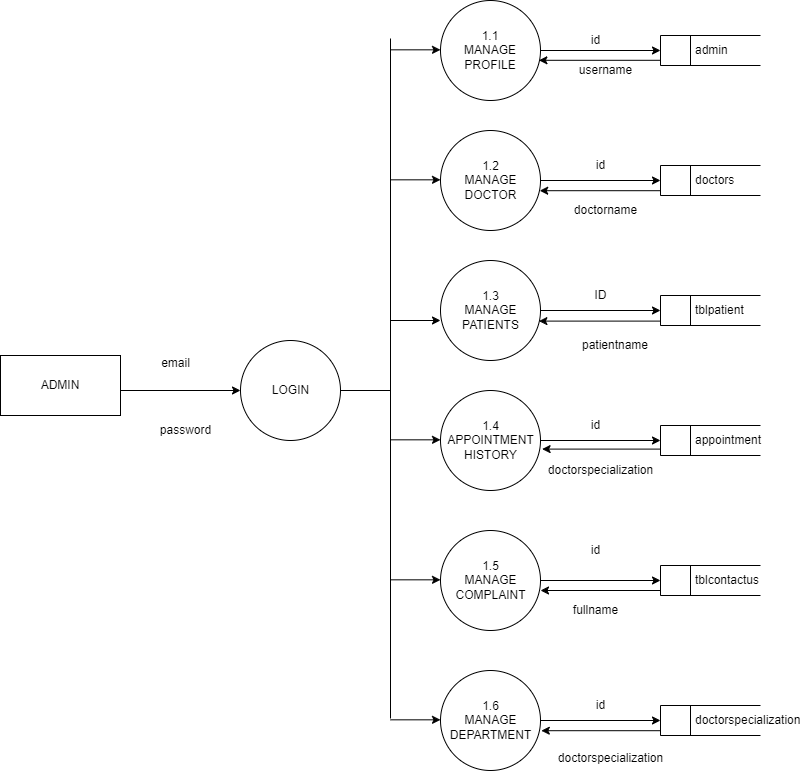

The diagram above was exported from draw.io. Its source (the exported page's mxGraphModel, read from the mxfile embedded in the PNG):
<mxGraphModel dx="1416" dy="820" grid="1" gridSize="10" guides="1" tooltips="1" connect="1" arrows="1" fold="1" page="1" pageScale="1" pageWidth="827" pageHeight="1169" math="0" shadow="0">
  <root>
    <mxCell id="0" />
    <mxCell id="1" parent="0" />
    <mxCell id="-oLSNbnGgWlIvWiYRezd-1" style="edgeStyle=orthogonalEdgeStyle;rounded=0;orthogonalLoop=1;jettySize=auto;html=1;exitX=1;exitY=0.5;exitDx=0;exitDy=0;entryX=0;entryY=0.5;entryDx=0;entryDy=0;" parent="1" source="-oLSNbnGgWlIvWiYRezd-2" target="-oLSNbnGgWlIvWiYRezd-6" edge="1">
      <mxGeometry relative="1" as="geometry">
        <Array as="points">
          <mxPoint x="140" y="442" />
        </Array>
      </mxGeometry>
    </mxCell>
    <mxCell id="-oLSNbnGgWlIvWiYRezd-2" value="ADMIN" style="rounded=0;whiteSpace=wrap;html=1;" parent="1" vertex="1">
      <mxGeometry x="20" y="407" width="120" height="60" as="geometry" />
    </mxCell>
    <mxCell id="IQEZFG4MtxE4WTJZNz4Y-6" style="edgeStyle=orthogonalEdgeStyle;rounded=0;orthogonalLoop=1;jettySize=auto;html=1;exitX=1;exitY=0.5;exitDx=0;exitDy=0;" parent="1" source="-oLSNbnGgWlIvWiYRezd-3" target="-oLSNbnGgWlIvWiYRezd-4" edge="1">
      <mxGeometry relative="1" as="geometry" />
    </mxCell>
    <mxCell id="-oLSNbnGgWlIvWiYRezd-3" value="1.1&lt;br&gt;MANAGE&lt;br&gt;PROFILE" style="ellipse;whiteSpace=wrap;html=1;aspect=fixed;" parent="1" vertex="1">
      <mxGeometry x="460" y="52" width="100" height="100" as="geometry" />
    </mxCell>
    <mxCell id="IQEZFG4MtxE4WTJZNz4Y-7" style="edgeStyle=orthogonalEdgeStyle;rounded=0;orthogonalLoop=1;jettySize=auto;html=1;exitX=0;exitY=1;exitDx=0;exitDy=0;entryX=0.984;entryY=0.598;entryDx=0;entryDy=0;entryPerimeter=0;" parent="1" source="-oLSNbnGgWlIvWiYRezd-4" target="-oLSNbnGgWlIvWiYRezd-3" edge="1">
      <mxGeometry relative="1" as="geometry">
        <Array as="points">
          <mxPoint x="680" y="112" />
        </Array>
      </mxGeometry>
    </mxCell>
    <mxCell id="-oLSNbnGgWlIvWiYRezd-4" value="&amp;nbsp; &amp;nbsp; &amp;nbsp; &amp;nbsp; &amp;nbsp;admin" style="html=1;dashed=0;whitespace=wrap;shape=mxgraph.dfd.dataStoreID;align=left;spacingLeft=3;points=[[0,0],[0.5,0],[1,0],[0,0.5],[1,0.5],[0,1],[0.5,1],[1,1]];" parent="1" vertex="1">
      <mxGeometry x="680" y="87" width="100" height="30" as="geometry" />
    </mxCell>
    <mxCell id="-oLSNbnGgWlIvWiYRezd-6" value="LOGIN" style="shape=ellipse;html=1;dashed=0;whitespace=wrap;aspect=fixed;perimeter=ellipsePerimeter;" parent="1" vertex="1">
      <mxGeometry x="260" y="392" width="100" height="100" as="geometry" />
    </mxCell>
    <mxCell id="-oLSNbnGgWlIvWiYRezd-7" value="email" style="text;html=1;align=center;verticalAlign=middle;resizable=0;points=[];autosize=1;strokeColor=none;fillColor=none;" parent="1" vertex="1">
      <mxGeometry x="170" y="400" width="50" height="30" as="geometry" />
    </mxCell>
    <mxCell id="-oLSNbnGgWlIvWiYRezd-8" value="password" style="text;html=1;align=center;verticalAlign=middle;resizable=0;points=[];autosize=1;strokeColor=none;fillColor=none;" parent="1" vertex="1">
      <mxGeometry x="170" y="467" width="70" height="30" as="geometry" />
    </mxCell>
    <mxCell id="IQEZFG4MtxE4WTJZNz4Y-8" style="edgeStyle=orthogonalEdgeStyle;rounded=0;orthogonalLoop=1;jettySize=auto;html=1;exitX=1;exitY=0.5;exitDx=0;exitDy=0;" parent="1" source="-oLSNbnGgWlIvWiYRezd-10" target="-oLSNbnGgWlIvWiYRezd-12" edge="1">
      <mxGeometry relative="1" as="geometry" />
    </mxCell>
    <mxCell id="-oLSNbnGgWlIvWiYRezd-10" value="1.2&lt;br&gt;MANAGE &lt;br&gt;DOCTOR" style="shape=ellipse;html=1;dashed=0;whitespace=wrap;aspect=fixed;perimeter=ellipsePerimeter;" parent="1" vertex="1">
      <mxGeometry x="460" y="182" width="100" height="100" as="geometry" />
    </mxCell>
    <mxCell id="IQEZFG4MtxE4WTJZNz4Y-9" style="edgeStyle=orthogonalEdgeStyle;rounded=0;orthogonalLoop=1;jettySize=auto;html=1;exitX=0;exitY=1;exitDx=0;exitDy=0;entryX=0.992;entryY=0.602;entryDx=0;entryDy=0;entryPerimeter=0;" parent="1" source="-oLSNbnGgWlIvWiYRezd-12" target="-oLSNbnGgWlIvWiYRezd-10" edge="1">
      <mxGeometry relative="1" as="geometry">
        <Array as="points">
          <mxPoint x="680" y="242" />
        </Array>
      </mxGeometry>
    </mxCell>
    <mxCell id="-oLSNbnGgWlIvWiYRezd-12" value="&amp;nbsp; &amp;nbsp; &amp;nbsp; &amp;nbsp; &amp;nbsp;doctors" style="html=1;dashed=0;whitespace=wrap;shape=mxgraph.dfd.dataStoreID;align=left;spacingLeft=3;points=[[0,0],[0.5,0],[1,0],[0,0.5],[1,0.5],[0,1],[0.5,1],[1,1]];" parent="1" vertex="1">
      <mxGeometry x="680" y="217" width="100" height="30" as="geometry" />
    </mxCell>
    <mxCell id="IQEZFG4MtxE4WTJZNz4Y-10" style="edgeStyle=orthogonalEdgeStyle;rounded=0;orthogonalLoop=1;jettySize=auto;html=1;exitX=1;exitY=0.5;exitDx=0;exitDy=0;entryX=0;entryY=0.5;entryDx=0;entryDy=0;" parent="1" source="-oLSNbnGgWlIvWiYRezd-13" target="-oLSNbnGgWlIvWiYRezd-14" edge="1">
      <mxGeometry relative="1" as="geometry" />
    </mxCell>
    <mxCell id="-oLSNbnGgWlIvWiYRezd-13" value="1.3&lt;br&gt;MANAGE&lt;br&gt;PATIENTS" style="shape=ellipse;html=1;dashed=0;whitespace=wrap;aspect=fixed;perimeter=ellipsePerimeter;" parent="1" vertex="1">
      <mxGeometry x="460" y="312" width="100" height="100" as="geometry" />
    </mxCell>
    <mxCell id="IQEZFG4MtxE4WTJZNz4Y-11" style="edgeStyle=orthogonalEdgeStyle;rounded=0;orthogonalLoop=1;jettySize=auto;html=1;exitX=0;exitY=1;exitDx=0;exitDy=0;entryX=0.984;entryY=0.606;entryDx=0;entryDy=0;entryPerimeter=0;" parent="1" source="-oLSNbnGgWlIvWiYRezd-14" target="-oLSNbnGgWlIvWiYRezd-13" edge="1">
      <mxGeometry relative="1" as="geometry">
        <Array as="points">
          <mxPoint x="680" y="373" />
        </Array>
      </mxGeometry>
    </mxCell>
    <mxCell id="-oLSNbnGgWlIvWiYRezd-14" value="&amp;nbsp; &amp;nbsp; &amp;nbsp; &amp;nbsp; &amp;nbsp;tblpatient" style="html=1;dashed=0;whitespace=wrap;shape=mxgraph.dfd.dataStoreID;align=left;spacingLeft=3;points=[[0,0],[0.5,0],[1,0],[0,0.5],[1,0.5],[0,1],[0.5,1],[1,1]];" parent="1" vertex="1">
      <mxGeometry x="680" y="347" width="100" height="30" as="geometry" />
    </mxCell>
    <mxCell id="IQEZFG4MtxE4WTJZNz4Y-12" style="edgeStyle=orthogonalEdgeStyle;rounded=0;orthogonalLoop=1;jettySize=auto;html=1;exitX=1;exitY=0.5;exitDx=0;exitDy=0;" parent="1" source="-oLSNbnGgWlIvWiYRezd-16" target="-oLSNbnGgWlIvWiYRezd-17" edge="1">
      <mxGeometry relative="1" as="geometry" />
    </mxCell>
    <mxCell id="-oLSNbnGgWlIvWiYRezd-16" value="1.4&lt;br&gt;APPOINTMENT&lt;br&gt;HISTORY" style="shape=ellipse;html=1;dashed=0;whitespace=wrap;aspect=fixed;perimeter=ellipsePerimeter;" parent="1" vertex="1">
      <mxGeometry x="460" y="442" width="100" height="100" as="geometry" />
    </mxCell>
    <mxCell id="IQEZFG4MtxE4WTJZNz4Y-13" style="edgeStyle=orthogonalEdgeStyle;rounded=0;orthogonalLoop=1;jettySize=auto;html=1;exitX=0;exitY=1;exitDx=0;exitDy=0;entryX=1.016;entryY=0.586;entryDx=0;entryDy=0;entryPerimeter=0;" parent="1" source="-oLSNbnGgWlIvWiYRezd-17" target="-oLSNbnGgWlIvWiYRezd-16" edge="1">
      <mxGeometry relative="1" as="geometry">
        <Array as="points">
          <mxPoint x="680" y="501" />
        </Array>
      </mxGeometry>
    </mxCell>
    <mxCell id="-oLSNbnGgWlIvWiYRezd-17" value="&amp;nbsp; &amp;nbsp; &amp;nbsp; &amp;nbsp; &amp;nbsp;appointment" style="html=1;dashed=0;whitespace=wrap;shape=mxgraph.dfd.dataStoreID;align=left;spacingLeft=3;points=[[0,0],[0.5,0],[1,0],[0,0.5],[1,0.5],[0,1],[0.5,1],[1,1]];" parent="1" vertex="1">
      <mxGeometry x="680" y="477" width="100" height="30" as="geometry" />
    </mxCell>
    <mxCell id="IQEZFG4MtxE4WTJZNz4Y-14" style="edgeStyle=orthogonalEdgeStyle;rounded=0;orthogonalLoop=1;jettySize=auto;html=1;exitX=1;exitY=0.5;exitDx=0;exitDy=0;entryX=0;entryY=0.5;entryDx=0;entryDy=0;" parent="1" source="-oLSNbnGgWlIvWiYRezd-18" target="-oLSNbnGgWlIvWiYRezd-19" edge="1">
      <mxGeometry relative="1" as="geometry" />
    </mxCell>
    <mxCell id="-oLSNbnGgWlIvWiYRezd-18" value="1.5&lt;br&gt;MANAGE&lt;br&gt;COMPLAINT" style="shape=ellipse;html=1;dashed=0;whitespace=wrap;aspect=fixed;perimeter=ellipsePerimeter;" parent="1" vertex="1">
      <mxGeometry x="460" y="582" width="100" height="100" as="geometry" />
    </mxCell>
    <mxCell id="IQEZFG4MtxE4WTJZNz4Y-15" style="edgeStyle=orthogonalEdgeStyle;rounded=0;orthogonalLoop=1;jettySize=auto;html=1;exitX=0;exitY=1;exitDx=0;exitDy=0;entryX=1;entryY=0.6;entryDx=0;entryDy=0;entryPerimeter=0;" parent="1" source="-oLSNbnGgWlIvWiYRezd-19" target="-oLSNbnGgWlIvWiYRezd-18" edge="1">
      <mxGeometry relative="1" as="geometry">
        <Array as="points">
          <mxPoint x="680" y="642" />
        </Array>
      </mxGeometry>
    </mxCell>
    <mxCell id="-oLSNbnGgWlIvWiYRezd-19" value="&amp;nbsp; &amp;nbsp; &amp;nbsp; &amp;nbsp; &amp;nbsp;tblcontactus" style="html=1;dashed=0;whitespace=wrap;shape=mxgraph.dfd.dataStoreID;align=left;spacingLeft=3;points=[[0,0],[0.5,0],[1,0],[0,0.5],[1,0.5],[0,1],[0.5,1],[1,1]];" parent="1" vertex="1">
      <mxGeometry x="680" y="617" width="100" height="30" as="geometry" />
    </mxCell>
    <mxCell id="IQEZFG4MtxE4WTJZNz4Y-16" style="edgeStyle=orthogonalEdgeStyle;rounded=0;orthogonalLoop=1;jettySize=auto;html=1;exitX=1;exitY=0.5;exitDx=0;exitDy=0;entryX=0;entryY=0.5;entryDx=0;entryDy=0;" parent="1" source="-oLSNbnGgWlIvWiYRezd-21" target="-oLSNbnGgWlIvWiYRezd-22" edge="1">
      <mxGeometry relative="1" as="geometry" />
    </mxCell>
    <mxCell id="-oLSNbnGgWlIvWiYRezd-21" value="1.6&lt;br&gt;MANAGE&lt;br&gt;DEPARTMENT" style="shape=ellipse;html=1;dashed=0;whitespace=wrap;aspect=fixed;perimeter=ellipsePerimeter;" parent="1" vertex="1">
      <mxGeometry x="460" y="722" width="100" height="100" as="geometry" />
    </mxCell>
    <mxCell id="IQEZFG4MtxE4WTJZNz4Y-17" style="edgeStyle=orthogonalEdgeStyle;rounded=0;orthogonalLoop=1;jettySize=auto;html=1;exitX=0;exitY=1;exitDx=0;exitDy=0;entryX=1.008;entryY=0.602;entryDx=0;entryDy=0;entryPerimeter=0;" parent="1" source="-oLSNbnGgWlIvWiYRezd-22" target="-oLSNbnGgWlIvWiYRezd-21" edge="1">
      <mxGeometry relative="1" as="geometry">
        <Array as="points">
          <mxPoint x="680" y="782" />
        </Array>
      </mxGeometry>
    </mxCell>
    <mxCell id="-oLSNbnGgWlIvWiYRezd-22" value="&amp;nbsp; &amp;nbsp; &amp;nbsp; &amp;nbsp; &amp;nbsp;doctorspecialization" style="html=1;dashed=0;whitespace=wrap;shape=mxgraph.dfd.dataStoreID;align=left;spacingLeft=3;points=[[0,0],[0.5,0],[1,0],[0,0.5],[1,0.5],[0,1],[0.5,1],[1,1]];" parent="1" vertex="1">
      <mxGeometry x="680" y="757" width="100" height="30" as="geometry" />
    </mxCell>
    <mxCell id="IQEZFG4MtxE4WTJZNz4Y-23" value="" style="endArrow=none;html=1;rounded=0;exitX=1;exitY=0.5;exitDx=0;exitDy=0;" parent="1" source="-oLSNbnGgWlIvWiYRezd-6" edge="1">
      <mxGeometry width="50" height="50" relative="1" as="geometry">
        <mxPoint x="410" y="572" as="sourcePoint" />
        <mxPoint x="410" y="572" as="targetPoint" />
        <Array as="points">
          <mxPoint x="410" y="442" />
        </Array>
      </mxGeometry>
    </mxCell>
    <mxCell id="IQEZFG4MtxE4WTJZNz4Y-24" value="" style="endArrow=none;html=1;rounded=0;" parent="1" edge="1">
      <mxGeometry width="50" height="50" relative="1" as="geometry">
        <mxPoint x="410" y="770" as="sourcePoint" />
        <mxPoint x="410" y="90" as="targetPoint" />
      </mxGeometry>
    </mxCell>
    <mxCell id="IQEZFG4MtxE4WTJZNz4Y-27" value="" style="edgeStyle=none;orthogonalLoop=1;jettySize=auto;html=1;rounded=0;" parent="1" edge="1">
      <mxGeometry width="100" relative="1" as="geometry">
        <mxPoint x="410" y="771.33" as="sourcePoint" />
        <mxPoint x="460" y="771.33" as="targetPoint" />
        <Array as="points" />
      </mxGeometry>
    </mxCell>
    <mxCell id="IQEZFG4MtxE4WTJZNz4Y-28" value="" style="edgeStyle=none;orthogonalLoop=1;jettySize=auto;html=1;rounded=0;" parent="1" edge="1">
      <mxGeometry width="100" relative="1" as="geometry">
        <mxPoint x="410" y="631.3299999999999" as="sourcePoint" />
        <mxPoint x="460" y="631.3299999999999" as="targetPoint" />
        <Array as="points" />
      </mxGeometry>
    </mxCell>
    <mxCell id="IQEZFG4MtxE4WTJZNz4Y-29" value="" style="edgeStyle=none;orthogonalLoop=1;jettySize=auto;html=1;rounded=0;" parent="1" edge="1">
      <mxGeometry width="100" relative="1" as="geometry">
        <mxPoint x="410" y="491.33" as="sourcePoint" />
        <mxPoint x="460" y="491.33" as="targetPoint" />
        <Array as="points" />
      </mxGeometry>
    </mxCell>
    <mxCell id="IQEZFG4MtxE4WTJZNz4Y-30" value="" style="edgeStyle=none;orthogonalLoop=1;jettySize=auto;html=1;rounded=0;" parent="1" edge="1">
      <mxGeometry width="100" relative="1" as="geometry">
        <mxPoint x="410" y="372" as="sourcePoint" />
        <mxPoint x="460" y="372" as="targetPoint" />
        <Array as="points" />
      </mxGeometry>
    </mxCell>
    <mxCell id="IQEZFG4MtxE4WTJZNz4Y-31" value="" style="edgeStyle=none;orthogonalLoop=1;jettySize=auto;html=1;rounded=0;" parent="1" edge="1">
      <mxGeometry width="100" relative="1" as="geometry">
        <mxPoint x="410" y="231.33" as="sourcePoint" />
        <mxPoint x="460" y="231.33" as="targetPoint" />
        <Array as="points" />
      </mxGeometry>
    </mxCell>
    <mxCell id="IQEZFG4MtxE4WTJZNz4Y-32" value="" style="edgeStyle=none;orthogonalLoop=1;jettySize=auto;html=1;rounded=0;" parent="1" edge="1">
      <mxGeometry width="100" relative="1" as="geometry">
        <mxPoint x="410" y="101.33000000000001" as="sourcePoint" />
        <mxPoint x="460" y="101.33000000000001" as="targetPoint" />
        <Array as="points" />
      </mxGeometry>
    </mxCell>
    <mxCell id="O8w5-DlgPfhpEYM4iBwM-1" value="id" style="text;html=1;align=center;verticalAlign=middle;resizable=0;points=[];autosize=1;strokeColor=none;fillColor=none;" parent="1" vertex="1">
      <mxGeometry x="600" y="77" width="30" height="30" as="geometry" />
    </mxCell>
    <mxCell id="O8w5-DlgPfhpEYM4iBwM-2" value="username" style="text;html=1;align=center;verticalAlign=middle;resizable=0;points=[];autosize=1;strokeColor=none;fillColor=none;" parent="1" vertex="1">
      <mxGeometry x="585" y="107" width="80" height="30" as="geometry" />
    </mxCell>
    <mxCell id="O8w5-DlgPfhpEYM4iBwM-4" value="ID" style="text;html=1;align=center;verticalAlign=middle;resizable=0;points=[];autosize=1;strokeColor=none;fillColor=none;" parent="1" vertex="1">
      <mxGeometry x="600" y="332" width="40" height="30" as="geometry" />
    </mxCell>
    <mxCell id="O8w5-DlgPfhpEYM4iBwM-6" value="id" style="text;html=1;align=center;verticalAlign=middle;resizable=0;points=[];autosize=1;strokeColor=none;fillColor=none;" parent="1" vertex="1">
      <mxGeometry x="600" y="462" width="30" height="30" as="geometry" />
    </mxCell>
    <mxCell id="O8w5-DlgPfhpEYM4iBwM-7" value="doctorspecialization" style="text;html=1;align=center;verticalAlign=middle;resizable=0;points=[];autosize=1;strokeColor=none;fillColor=none;" parent="1" vertex="1">
      <mxGeometry x="555" y="507" width="130" height="30" as="geometry" />
    </mxCell>
    <mxCell id="O8w5-DlgPfhpEYM4iBwM-9" value="fullname" style="text;html=1;align=center;verticalAlign=middle;resizable=0;points=[];autosize=1;strokeColor=none;fillColor=none;" parent="1" vertex="1">
      <mxGeometry x="580" y="647" width="70" height="30" as="geometry" />
    </mxCell>
    <mxCell id="O8w5-DlgPfhpEYM4iBwM-10" value="id" style="text;html=1;align=center;verticalAlign=middle;resizable=0;points=[];autosize=1;strokeColor=none;fillColor=none;" parent="1" vertex="1">
      <mxGeometry x="605" y="742" width="30" height="30" as="geometry" />
    </mxCell>
    <mxCell id="CvpdIwrtTH5_wZNDKdJQ-1" value="id" style="text;html=1;align=center;verticalAlign=middle;resizable=0;points=[];autosize=1;strokeColor=none;fillColor=none;" parent="1" vertex="1">
      <mxGeometry x="605" y="202" width="30" height="30" as="geometry" />
    </mxCell>
    <mxCell id="CvpdIwrtTH5_wZNDKdJQ-3" value="doctorname" style="text;html=1;align=center;verticalAlign=middle;resizable=0;points=[];autosize=1;strokeColor=none;fillColor=none;" parent="1" vertex="1">
      <mxGeometry x="580" y="247" width="90" height="30" as="geometry" />
    </mxCell>
    <mxCell id="PqVWR2G6Im5SVyd7b4Pf-1" value="patientname" style="text;strokeColor=none;align=center;fillColor=none;html=1;verticalAlign=middle;whiteSpace=wrap;rounded=0;" parent="1" vertex="1">
      <mxGeometry x="605" y="382" width="60" height="30" as="geometry" />
    </mxCell>
    <mxCell id="PqVWR2G6Im5SVyd7b4Pf-3" value="id" style="text;html=1;align=center;verticalAlign=middle;resizable=0;points=[];autosize=1;strokeColor=none;fillColor=none;" parent="1" vertex="1">
      <mxGeometry x="600" y="587" width="30" height="30" as="geometry" />
    </mxCell>
    <mxCell id="PqVWR2G6Im5SVyd7b4Pf-5" value="doctorspecialization" style="text;html=1;align=center;verticalAlign=middle;resizable=0;points=[];autosize=1;strokeColor=none;fillColor=none;" parent="1" vertex="1">
      <mxGeometry x="565" y="795" width="130" height="30" as="geometry" />
    </mxCell>
  </root>
</mxGraphModel>